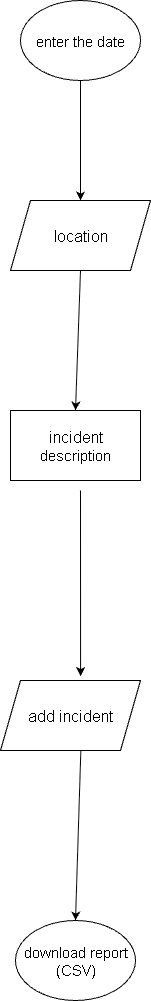

The diagram above was exported from draw.io. Its source (the exported page's mxGraphModel, read from the mxfile embedded in the PNG):
<mxGraphModel dx="2087" dy="1127" grid="1" gridSize="10" guides="1" tooltips="1" connect="1" arrows="1" fold="1" page="1" pageScale="1" pageWidth="827" pageHeight="1169" math="0" shadow="0">
  <root>
    <mxCell id="0" />
    <mxCell id="1" parent="0" />
    <mxCell id="yqtouhMI09Cohzu4faKZ-2" value="&lt;font style=&quot;font-size: 15px;&quot;&gt;enter the date&lt;/font&gt;" style="ellipse;whiteSpace=wrap;html=1;" vertex="1" parent="1">
      <mxGeometry x="340" y="70" width="120" height="80" as="geometry" />
    </mxCell>
    <mxCell id="yqtouhMI09Cohzu4faKZ-3" value="&lt;font style=&quot;font-size: 16px;&quot;&gt;location&lt;/font&gt;" style="shape=parallelogram;perimeter=parallelogramPerimeter;whiteSpace=wrap;html=1;fixedSize=1;" vertex="1" parent="1">
      <mxGeometry x="330" y="270" width="140" height="70" as="geometry" />
    </mxCell>
    <mxCell id="yqtouhMI09Cohzu4faKZ-4" value="" style="endArrow=classic;html=1;rounded=0;exitX=0.5;exitY=1;exitDx=0;exitDy=0;entryX=0.5;entryY=0;entryDx=0;entryDy=0;" edge="1" parent="1" source="yqtouhMI09Cohzu4faKZ-2" target="yqtouhMI09Cohzu4faKZ-3">
      <mxGeometry width="50" height="50" relative="1" as="geometry">
        <mxPoint x="380" y="240" as="sourcePoint" />
        <mxPoint x="440" y="300" as="targetPoint" />
      </mxGeometry>
    </mxCell>
    <mxCell id="yqtouhMI09Cohzu4faKZ-6" value="" style="endArrow=classic;html=1;rounded=0;entryX=0.5;entryY=0;entryDx=0;entryDy=0;exitX=0.5;exitY=1;exitDx=0;exitDy=0;" edge="1" parent="1" source="yqtouhMI09Cohzu4faKZ-3" target="yqtouhMI09Cohzu4faKZ-9">
      <mxGeometry width="50" height="50" relative="1" as="geometry">
        <mxPoint x="400" y="350" as="sourcePoint" />
        <mxPoint x="396.83000000000004" y="470" as="targetPoint" />
      </mxGeometry>
    </mxCell>
    <mxCell id="yqtouhMI09Cohzu4faKZ-9" value="&lt;font style=&quot;font-size: 16px;&quot;&gt;incident &lt;/font&gt;&lt;font style=&quot;font-size: 15px;&quot;&gt;description&lt;/font&gt;" style="rounded=0;whiteSpace=wrap;html=1;" vertex="1" parent="1">
      <mxGeometry x="330" y="480" width="130" height="70" as="geometry" />
    </mxCell>
    <mxCell id="yqtouhMI09Cohzu4faKZ-11" value="&lt;span style=&quot;font-size: 16px;&quot;&gt;add incident&lt;/span&gt;" style="shape=parallelogram;perimeter=parallelogramPerimeter;whiteSpace=wrap;html=1;fixedSize=1;" vertex="1" parent="1">
      <mxGeometry x="320" y="750" width="140" height="70" as="geometry" />
    </mxCell>
    <mxCell id="yqtouhMI09Cohzu4faKZ-12" value="" style="endArrow=classic;html=1;rounded=0;entryX=0.572;entryY=-0.064;entryDx=0;entryDy=0;entryPerimeter=0;" edge="1" parent="1" target="yqtouhMI09Cohzu4faKZ-11">
      <mxGeometry width="50" height="50" relative="1" as="geometry">
        <mxPoint x="400" y="560" as="sourcePoint" />
        <mxPoint x="440" y="590" as="targetPoint" />
      </mxGeometry>
    </mxCell>
    <mxCell id="yqtouhMI09Cohzu4faKZ-14" value="&lt;font style=&quot;font-size: 15px;&quot;&gt;download &lt;/font&gt;&lt;font style=&quot;font-size: 15px;&quot;&gt;report &lt;/font&gt;&lt;font style=&quot;font-size: 15px;&quot;&gt;(CSV)&lt;/font&gt;" style="ellipse;whiteSpace=wrap;html=1;" vertex="1" parent="1">
      <mxGeometry x="335" y="990" width="120" height="80" as="geometry" />
    </mxCell>
    <mxCell id="yqtouhMI09Cohzu4faKZ-15" value="" style="endArrow=classic;html=1;rounded=0;exitX=0.574;exitY=0.995;exitDx=0;exitDy=0;entryX=0.5;entryY=0;entryDx=0;entryDy=0;exitPerimeter=0;" edge="1" parent="1" source="yqtouhMI09Cohzu4faKZ-11" target="yqtouhMI09Cohzu4faKZ-14">
      <mxGeometry width="50" height="50" relative="1" as="geometry">
        <mxPoint x="390" y="790" as="sourcePoint" />
        <mxPoint x="440" y="740" as="targetPoint" />
      </mxGeometry>
    </mxCell>
  </root>
</mxGraphModel>